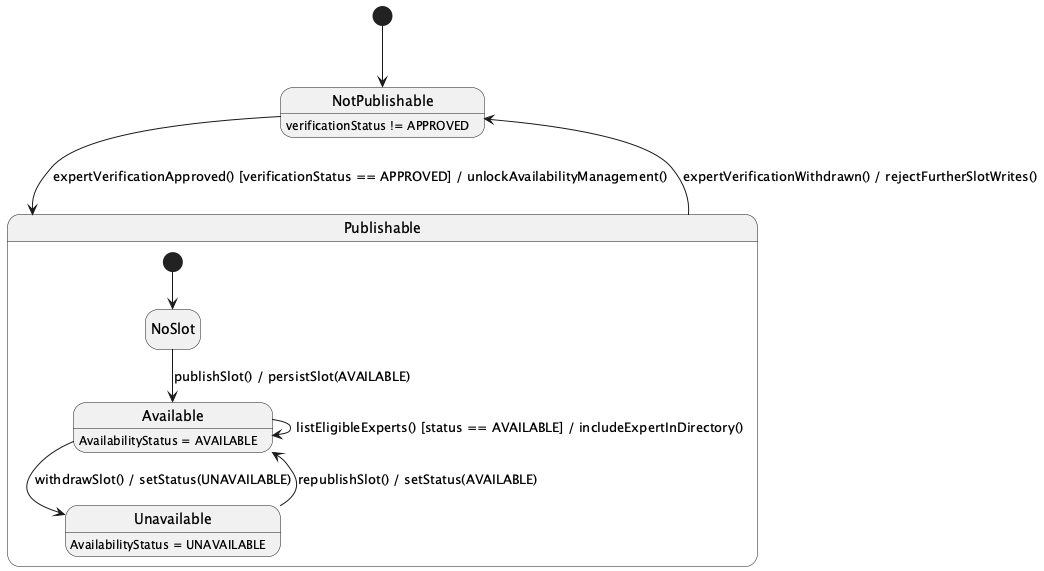

The diagram above was rendered by PlantUML. Its source (embedded in the PNG):
@startuml
hide empty description
[*] --> NotPublishable

NotPublishable --> Publishable : expertVerificationApproved() [verificationStatus == APPROVED] / unlockAvailabilityManagement()
Publishable --> NotPublishable : expertVerificationWithdrawn() / rejectFurtherSlotWrites()

state Publishable {
  [*] --> NoSlot
  NoSlot --> Available : publishSlot() / persistSlot(AVAILABLE)
  Available --> Unavailable : withdrawSlot() / setStatus(UNAVAILABLE)
  Unavailable --> Available : republishSlot() / setStatus(AVAILABLE)
  Available --> Available : listEligibleExperts() [status == AVAILABLE] / includeExpertInDirectory()
}

NotPublishable : verificationStatus != APPROVED
Available : AvailabilityStatus = AVAILABLE
Unavailable : AvailabilityStatus = UNAVAILABLE
@enduml